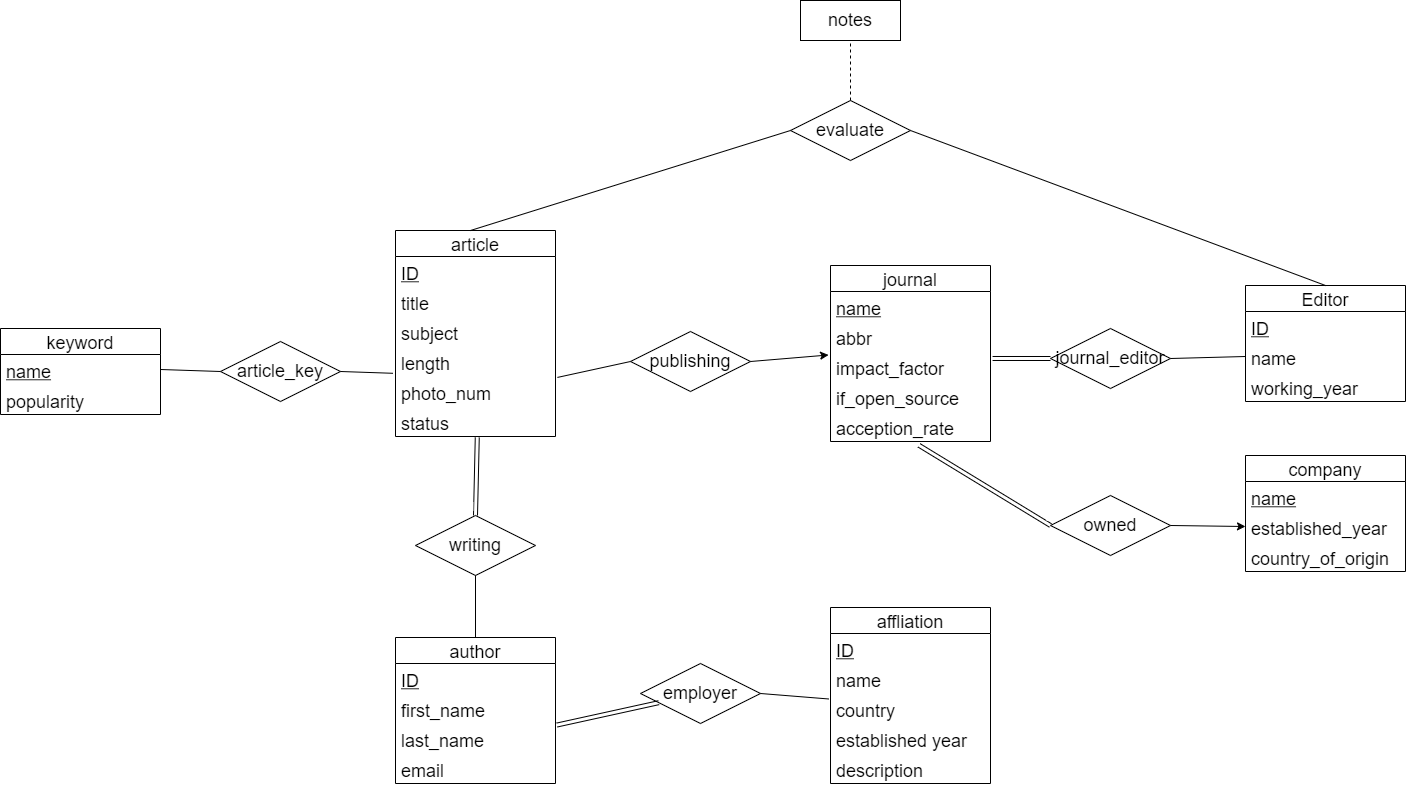

The diagram above was exported from draw.io. Its source (the exported page's mxGraphModel, read from the mxfile embedded in the PNG):
<mxGraphModel dx="3183" dy="701" grid="1" gridSize="10" guides="1" tooltips="1" connect="1" arrows="1" fold="1" page="1" pageScale="1" pageWidth="850" pageHeight="1100" math="0" shadow="0">
  <root>
    <mxCell id="0" />
    <mxCell id="1" parent="0" />
    <mxCell id="qoUQZ9O54iD7HRv461FT-34" value="journal_editor" style="shape=rhombus;perimeter=rhombusPerimeter;whiteSpace=wrap;html=1;align=center;fontSize=18;" vertex="1" parent="1">
      <mxGeometry x="140" y="488" width="120" height="60" as="geometry" />
    </mxCell>
    <mxCell id="qoUQZ9O54iD7HRv461FT-42" value="" style="shape=link;html=1;rounded=0;fontSize=18;exitX=1.013;exitY=0.233;exitDx=0;exitDy=0;exitPerimeter=0;entryX=0;entryY=0.5;entryDx=0;entryDy=0;" edge="1" parent="1" source="qoUQZ9O54iD7HRv461FT-4" target="qoUQZ9O54iD7HRv461FT-34">
      <mxGeometry relative="1" as="geometry">
        <mxPoint x="310" y="575" as="sourcePoint" />
        <mxPoint x="470" y="575" as="targetPoint" />
      </mxGeometry>
    </mxCell>
    <mxCell id="qoUQZ9O54iD7HRv461FT-43" value="1" style="resizable=0;html=1;align=right;verticalAlign=bottom;fontColor=#FFFFFF;" connectable="0" vertex="1" parent="qoUQZ9O54iD7HRv461FT-42">
      <mxGeometry x="1" relative="1" as="geometry" />
    </mxCell>
    <mxCell id="qoUQZ9O54iD7HRv461FT-44" value="" style="endArrow=none;html=1;fontSize=18;fontColor=#FFFFFF;exitX=1;exitY=0.5;exitDx=0;exitDy=0;entryX=0;entryY=0.5;entryDx=0;entryDy=0;" edge="1" parent="1" source="qoUQZ9O54iD7HRv461FT-34" target="qoUQZ9O54iD7HRv461FT-8">
      <mxGeometry width="50" height="50" relative="1" as="geometry">
        <mxPoint x="310" y="525" as="sourcePoint" />
        <mxPoint x="360" y="475" as="targetPoint" />
      </mxGeometry>
    </mxCell>
    <mxCell id="qoUQZ9O54iD7HRv461FT-45" value="owned" style="shape=rhombus;perimeter=rhombusPerimeter;whiteSpace=wrap;html=1;align=center;fontSize=18;" vertex="1" parent="1">
      <mxGeometry x="140" y="655" width="120" height="60" as="geometry" />
    </mxCell>
    <mxCell id="qoUQZ9O54iD7HRv461FT-46" value="" style="shape=link;html=1;rounded=0;fontSize=18;exitX=0.553;exitY=1.127;exitDx=0;exitDy=0;exitPerimeter=0;entryX=0;entryY=0.5;entryDx=0;entryDy=0;" edge="1" parent="1" source="qoUQZ9O54iD7HRv461FT-6" target="qoUQZ9O54iD7HRv461FT-45">
      <mxGeometry relative="1" as="geometry">
        <mxPoint x="92.07999999999993" y="527.9900000000001" as="sourcePoint" />
        <mxPoint x="130" y="515" as="targetPoint" />
      </mxGeometry>
    </mxCell>
    <mxCell id="qoUQZ9O54iD7HRv461FT-47" value="1" style="resizable=0;html=1;align=right;verticalAlign=bottom;fontColor=#FFFFFF;" connectable="0" vertex="1" parent="qoUQZ9O54iD7HRv461FT-46">
      <mxGeometry x="1" relative="1" as="geometry" />
    </mxCell>
    <mxCell id="qoUQZ9O54iD7HRv461FT-49" value="" style="endArrow=classic;html=1;fontSize=18;fontColor=#000000;exitX=1;exitY=0.5;exitDx=0;exitDy=0;entryX=0;entryY=0.5;entryDx=0;entryDy=0;" edge="1" parent="1" source="qoUQZ9O54iD7HRv461FT-45" target="qoUQZ9O54iD7HRv461FT-13">
      <mxGeometry width="50" height="50" relative="1" as="geometry">
        <mxPoint x="310" y="645" as="sourcePoint" />
        <mxPoint x="360" y="595" as="targetPoint" />
      </mxGeometry>
    </mxCell>
    <mxCell id="qoUQZ9O54iD7HRv461FT-50" value="publishing" style="shape=rhombus;perimeter=rhombusPerimeter;whiteSpace=wrap;html=1;align=center;fontSize=18;fontColor=#000000;" vertex="1" parent="1">
      <mxGeometry x="-280" y="491" width="120" height="60" as="geometry" />
    </mxCell>
    <mxCell id="qoUQZ9O54iD7HRv461FT-51" value="" style="endArrow=none;html=1;fontSize=18;fontColor=#000000;exitX=1.012;exitY=0.031;exitDx=0;exitDy=0;exitPerimeter=0;entryX=0;entryY=0.5;entryDx=0;entryDy=0;" edge="1" parent="1" source="qoUQZ9O54iD7HRv461FT-18" target="qoUQZ9O54iD7HRv461FT-50">
      <mxGeometry width="50" height="50" relative="1" as="geometry">
        <mxPoint x="-190" y="525" as="sourcePoint" />
        <mxPoint x="-140" y="475" as="targetPoint" />
      </mxGeometry>
    </mxCell>
    <mxCell id="qoUQZ9O54iD7HRv461FT-52" value="" style="endArrow=classic;html=1;fontSize=18;fontColor=#000000;entryX=-0.012;entryY=0.116;entryDx=0;entryDy=0;entryPerimeter=0;exitX=1;exitY=0.5;exitDx=0;exitDy=0;" edge="1" parent="1" source="qoUQZ9O54iD7HRv461FT-50" target="qoUQZ9O54iD7HRv461FT-4">
      <mxGeometry width="50" height="50" relative="1" as="geometry">
        <mxPoint x="-190" y="525" as="sourcePoint" />
        <mxPoint x="-140" y="475" as="targetPoint" />
      </mxGeometry>
    </mxCell>
    <mxCell id="qoUQZ9O54iD7HRv461FT-53" value="writing" style="shape=rhombus;perimeter=rhombusPerimeter;whiteSpace=wrap;html=1;align=center;fontSize=18;fontColor=#000000;" vertex="1" parent="1">
      <mxGeometry x="-495" y="675" width="120" height="60" as="geometry" />
    </mxCell>
    <mxCell id="qoUQZ9O54iD7HRv461FT-54" value="" style="shape=link;html=1;rounded=0;fontSize=18;exitX=0.511;exitY=1.033;exitDx=0;exitDy=0;exitPerimeter=0;entryX=0.5;entryY=0;entryDx=0;entryDy=0;" edge="1" parent="1" source="qoUQZ9O54iD7HRv461FT-19" target="qoUQZ9O54iD7HRv461FT-53">
      <mxGeometry relative="1" as="geometry">
        <mxPoint x="92.07999999999993" y="527.9900000000001" as="sourcePoint" />
        <mxPoint x="130" y="515" as="targetPoint" />
      </mxGeometry>
    </mxCell>
    <mxCell id="qoUQZ9O54iD7HRv461FT-55" value="1" style="resizable=0;html=1;align=right;verticalAlign=bottom;fontColor=#FFFFFF;" connectable="0" vertex="1" parent="qoUQZ9O54iD7HRv461FT-54">
      <mxGeometry x="1" relative="1" as="geometry" />
    </mxCell>
    <mxCell id="qoUQZ9O54iD7HRv461FT-56" value="" style="endArrow=none;html=1;fontSize=18;fontColor=#000000;exitX=0.5;exitY=1;exitDx=0;exitDy=0;entryX=0.5;entryY=0;entryDx=0;entryDy=0;" edge="1" parent="1" source="qoUQZ9O54iD7HRv461FT-53" target="qoUQZ9O54iD7HRv461FT-22">
      <mxGeometry width="50" height="50" relative="1" as="geometry">
        <mxPoint x="-20" y="645" as="sourcePoint" />
        <mxPoint x="-435" y="765" as="targetPoint" />
      </mxGeometry>
    </mxCell>
    <mxCell id="qoUQZ9O54iD7HRv461FT-57" value="article_key" style="shape=rhombus;perimeter=rhombusPerimeter;whiteSpace=wrap;html=1;align=center;fontSize=18;fontColor=#000000;" vertex="1" parent="1">
      <mxGeometry x="-690" y="501" width="120" height="60" as="geometry" />
    </mxCell>
    <mxCell id="qoUQZ9O54iD7HRv461FT-58" value="" style="endArrow=none;html=1;fontSize=18;fontColor=#000000;exitX=1;exitY=0.5;exitDx=0;exitDy=0;entryX=0;entryY=0.5;entryDx=0;entryDy=0;" edge="1" parent="1" source="qoUQZ9O54iD7HRv461FT-31" target="qoUQZ9O54iD7HRv461FT-57">
      <mxGeometry width="50" height="50" relative="1" as="geometry">
        <mxPoint x="-550" y="565" as="sourcePoint" />
        <mxPoint x="-440" y="525" as="targetPoint" />
      </mxGeometry>
    </mxCell>
    <mxCell id="qoUQZ9O54iD7HRv461FT-59" value="" style="endArrow=none;html=1;fontSize=18;fontColor=#000000;exitX=1;exitY=0.5;exitDx=0;exitDy=0;entryX=-0.016;entryY=-0.107;entryDx=0;entryDy=0;entryPerimeter=0;" edge="1" parent="1" source="qoUQZ9O54iD7HRv461FT-57" target="qoUQZ9O54iD7HRv461FT-18">
      <mxGeometry width="50" height="50" relative="1" as="geometry">
        <mxPoint x="-780" y="496" as="sourcePoint" />
        <mxPoint x="-710" y="498" as="targetPoint" />
      </mxGeometry>
    </mxCell>
    <mxCell id="qoUQZ9O54iD7HRv461FT-60" value="employer" style="shape=rhombus;perimeter=rhombusPerimeter;whiteSpace=wrap;html=1;align=center;fontSize=18;fontColor=#000000;" vertex="1" parent="1">
      <mxGeometry x="-270" y="823" width="120" height="60" as="geometry" />
    </mxCell>
    <mxCell id="qoUQZ9O54iD7HRv461FT-61" value="" style="shape=link;html=1;rounded=0;fontSize=18;exitX=1.01;exitY=0.05;exitDx=0;exitDy=0;exitPerimeter=0;" edge="1" parent="1" source="qoUQZ9O54iD7HRv461FT-24" target="qoUQZ9O54iD7HRv461FT-60">
      <mxGeometry relative="1" as="geometry">
        <mxPoint x="-250" y="585" as="sourcePoint" />
        <mxPoint x="-138.48000000000002" y="735.1899999999998" as="targetPoint" />
      </mxGeometry>
    </mxCell>
    <mxCell id="qoUQZ9O54iD7HRv461FT-62" value="1" style="resizable=0;html=1;align=right;verticalAlign=bottom;fontColor=#FFFFFF;" connectable="0" vertex="1" parent="qoUQZ9O54iD7HRv461FT-61">
      <mxGeometry x="1" relative="1" as="geometry" />
    </mxCell>
    <mxCell id="qoUQZ9O54iD7HRv461FT-63" value="" style="endArrow=none;html=1;fontSize=18;fontColor=#000000;exitX=1;exitY=0.5;exitDx=0;exitDy=0;entryX=-0.01;entryY=0.183;entryDx=0;entryDy=0;entryPerimeter=0;" edge="1" parent="1" source="qoUQZ9O54iD7HRv461FT-60" target="qoUQZ9O54iD7HRv461FT-28">
      <mxGeometry width="50" height="50" relative="1" as="geometry">
        <mxPoint x="-100" y="765" as="sourcePoint" />
        <mxPoint x="-50" y="715" as="targetPoint" />
      </mxGeometry>
    </mxCell>
    <mxCell id="qoUQZ9O54iD7HRv461FT-1" value="journal" style="swimlane;fontStyle=0;childLayout=stackLayout;horizontal=1;startSize=26;horizontalStack=0;resizeParent=1;resizeParentMax=0;resizeLast=0;collapsible=1;marginBottom=0;align=center;fontSize=18;" vertex="1" parent="1">
      <mxGeometry x="-80" y="425" width="160" height="176" as="geometry" />
    </mxCell>
    <mxCell id="qoUQZ9O54iD7HRv461FT-2" value="name" style="text;strokeColor=none;fillColor=none;spacingLeft=4;spacingRight=4;overflow=hidden;rotatable=0;points=[[0,0.5],[1,0.5]];portConstraint=eastwest;fontSize=18;fontStyle=4" vertex="1" parent="qoUQZ9O54iD7HRv461FT-1">
      <mxGeometry y="26" width="160" height="30" as="geometry" />
    </mxCell>
    <mxCell id="qoUQZ9O54iD7HRv461FT-3" value="abbr" style="text;strokeColor=none;fillColor=none;spacingLeft=4;spacingRight=4;overflow=hidden;rotatable=0;points=[[0,0.5],[1,0.5]];portConstraint=eastwest;fontSize=18;" vertex="1" parent="qoUQZ9O54iD7HRv461FT-1">
      <mxGeometry y="56" width="160" height="30" as="geometry" />
    </mxCell>
    <mxCell id="qoUQZ9O54iD7HRv461FT-4" value="impact_factor" style="text;strokeColor=none;fillColor=none;spacingLeft=4;spacingRight=4;overflow=hidden;rotatable=0;points=[[0,0.5],[1,0.5]];portConstraint=eastwest;fontSize=18;" vertex="1" parent="qoUQZ9O54iD7HRv461FT-1">
      <mxGeometry y="86" width="160" height="30" as="geometry" />
    </mxCell>
    <mxCell id="qoUQZ9O54iD7HRv461FT-5" value="if_open_source" style="text;strokeColor=none;fillColor=none;spacingLeft=4;spacingRight=4;overflow=hidden;rotatable=0;points=[[0,0.5],[1,0.5]];portConstraint=eastwest;fontSize=18;" vertex="1" parent="qoUQZ9O54iD7HRv461FT-1">
      <mxGeometry y="116" width="160" height="30" as="geometry" />
    </mxCell>
    <mxCell id="qoUQZ9O54iD7HRv461FT-6" value="acception_rate" style="text;strokeColor=none;fillColor=none;spacingLeft=4;spacingRight=4;overflow=hidden;rotatable=0;points=[[0,0.5],[1,0.5]];portConstraint=eastwest;fontSize=18;" vertex="1" parent="qoUQZ9O54iD7HRv461FT-1">
      <mxGeometry y="146" width="160" height="30" as="geometry" />
    </mxCell>
    <mxCell id="qoUQZ9O54iD7HRv461FT-15" value="article" style="swimlane;fontStyle=0;childLayout=stackLayout;horizontal=1;startSize=26;horizontalStack=0;resizeParent=1;resizeParentMax=0;resizeLast=0;collapsible=1;marginBottom=0;align=center;fontSize=18;" vertex="1" parent="1">
      <mxGeometry x="-515" y="390" width="160" height="206" as="geometry" />
    </mxCell>
    <mxCell id="qoUQZ9O54iD7HRv461FT-64" value="ID" style="text;strokeColor=none;fillColor=none;spacingLeft=4;spacingRight=4;overflow=hidden;rotatable=0;points=[[0,0.5],[1,0.5]];portConstraint=eastwest;fontSize=18;fontStyle=4" vertex="1" parent="qoUQZ9O54iD7HRv461FT-15">
      <mxGeometry y="26" width="160" height="30" as="geometry" />
    </mxCell>
    <mxCell id="qoUQZ9O54iD7HRv461FT-16" value="title" style="text;strokeColor=none;fillColor=none;spacingLeft=4;spacingRight=4;overflow=hidden;rotatable=0;points=[[0,0.5],[1,0.5]];portConstraint=eastwest;fontSize=18;" vertex="1" parent="qoUQZ9O54iD7HRv461FT-15">
      <mxGeometry y="56" width="160" height="30" as="geometry" />
    </mxCell>
    <mxCell id="qoUQZ9O54iD7HRv461FT-20" value="subject" style="text;strokeColor=none;fillColor=none;spacingLeft=4;spacingRight=4;overflow=hidden;rotatable=0;points=[[0,0.5],[1,0.5]];portConstraint=eastwest;fontSize=18;" vertex="1" parent="qoUQZ9O54iD7HRv461FT-15">
      <mxGeometry y="86" width="160" height="30" as="geometry" />
    </mxCell>
    <mxCell id="qoUQZ9O54iD7HRv461FT-17" value="length" style="text;strokeColor=none;fillColor=none;spacingLeft=4;spacingRight=4;overflow=hidden;rotatable=0;points=[[0,0.5],[1,0.5]];portConstraint=eastwest;fontSize=18;" vertex="1" parent="qoUQZ9O54iD7HRv461FT-15">
      <mxGeometry y="116" width="160" height="30" as="geometry" />
    </mxCell>
    <mxCell id="qoUQZ9O54iD7HRv461FT-18" value="photo_num" style="text;strokeColor=none;fillColor=none;spacingLeft=4;spacingRight=4;overflow=hidden;rotatable=0;points=[[0,0.5],[1,0.5]];portConstraint=eastwest;fontSize=18;" vertex="1" parent="qoUQZ9O54iD7HRv461FT-15">
      <mxGeometry y="146" width="160" height="30" as="geometry" />
    </mxCell>
    <mxCell id="qoUQZ9O54iD7HRv461FT-19" value="status" style="text;strokeColor=none;fillColor=none;spacingLeft=4;spacingRight=4;overflow=hidden;rotatable=0;points=[[0,0.5],[1,0.5]];portConstraint=eastwest;fontSize=18;" vertex="1" parent="qoUQZ9O54iD7HRv461FT-15">
      <mxGeometry y="176" width="160" height="30" as="geometry" />
    </mxCell>
    <mxCell id="qoUQZ9O54iD7HRv461FT-30" value="keyword" style="swimlane;fontStyle=0;childLayout=stackLayout;horizontal=1;startSize=26;horizontalStack=0;resizeParent=1;resizeParentMax=0;resizeLast=0;collapsible=1;marginBottom=0;align=center;fontSize=18;" vertex="1" parent="1">
      <mxGeometry x="-910" y="488" width="160" height="86" as="geometry" />
    </mxCell>
    <mxCell id="qoUQZ9O54iD7HRv461FT-31" value="name" style="text;strokeColor=none;fillColor=none;spacingLeft=4;spacingRight=4;overflow=hidden;rotatable=0;points=[[0,0.5],[1,0.5]];portConstraint=eastwest;fontSize=18;fontStyle=4" vertex="1" parent="qoUQZ9O54iD7HRv461FT-30">
      <mxGeometry y="26" width="160" height="30" as="geometry" />
    </mxCell>
    <mxCell id="qoUQZ9O54iD7HRv461FT-32" value="popularity" style="text;strokeColor=none;fillColor=none;spacingLeft=4;spacingRight=4;overflow=hidden;rotatable=0;points=[[0,0.5],[1,0.5]];portConstraint=eastwest;fontSize=18;" vertex="1" parent="qoUQZ9O54iD7HRv461FT-30">
      <mxGeometry y="56" width="160" height="30" as="geometry" />
    </mxCell>
    <mxCell id="qoUQZ9O54iD7HRv461FT-22" value="author" style="swimlane;fontStyle=0;childLayout=stackLayout;horizontal=1;startSize=26;horizontalStack=0;resizeParent=1;resizeParentMax=0;resizeLast=0;collapsible=1;marginBottom=0;align=center;fontSize=18;" vertex="1" parent="1">
      <mxGeometry x="-515" y="797" width="160" height="146" as="geometry" />
    </mxCell>
    <mxCell id="qoUQZ9O54iD7HRv461FT-65" value="ID" style="text;strokeColor=none;fillColor=none;spacingLeft=4;spacingRight=4;overflow=hidden;rotatable=0;points=[[0,0.5],[1,0.5]];portConstraint=eastwest;fontSize=18;fontStyle=4" vertex="1" parent="qoUQZ9O54iD7HRv461FT-22">
      <mxGeometry y="26" width="160" height="30" as="geometry" />
    </mxCell>
    <mxCell id="qoUQZ9O54iD7HRv461FT-23" value="first_name" style="text;strokeColor=none;fillColor=none;spacingLeft=4;spacingRight=4;overflow=hidden;rotatable=0;points=[[0,0.5],[1,0.5]];portConstraint=eastwest;fontSize=18;" vertex="1" parent="qoUQZ9O54iD7HRv461FT-22">
      <mxGeometry y="56" width="160" height="30" as="geometry" />
    </mxCell>
    <mxCell id="qoUQZ9O54iD7HRv461FT-24" value="last_name" style="text;strokeColor=none;fillColor=none;spacingLeft=4;spacingRight=4;overflow=hidden;rotatable=0;points=[[0,0.5],[1,0.5]];portConstraint=eastwest;fontSize=18;" vertex="1" parent="qoUQZ9O54iD7HRv461FT-22">
      <mxGeometry y="86" width="160" height="30" as="geometry" />
    </mxCell>
    <mxCell id="qoUQZ9O54iD7HRv461FT-25" value="email" style="text;strokeColor=none;fillColor=none;spacingLeft=4;spacingRight=4;overflow=hidden;rotatable=0;points=[[0,0.5],[1,0.5]];portConstraint=eastwest;fontSize=18;" vertex="1" parent="qoUQZ9O54iD7HRv461FT-22">
      <mxGeometry y="116" width="160" height="30" as="geometry" />
    </mxCell>
    <mxCell id="qoUQZ9O54iD7HRv461FT-26" value="affliation" style="swimlane;fontStyle=0;childLayout=stackLayout;horizontal=1;startSize=26;horizontalStack=0;resizeParent=1;resizeParentMax=0;resizeLast=0;collapsible=1;marginBottom=0;align=center;fontSize=18;" vertex="1" parent="1">
      <mxGeometry x="-80" y="767" width="160" height="176" as="geometry" />
    </mxCell>
    <mxCell id="qoUQZ9O54iD7HRv461FT-67" value="ID" style="text;strokeColor=none;fillColor=none;spacingLeft=4;spacingRight=4;overflow=hidden;rotatable=0;points=[[0,0.5],[1,0.5]];portConstraint=eastwest;fontSize=18;fontStyle=4" vertex="1" parent="qoUQZ9O54iD7HRv461FT-26">
      <mxGeometry y="26" width="160" height="30" as="geometry" />
    </mxCell>
    <mxCell id="qoUQZ9O54iD7HRv461FT-27" value="name" style="text;strokeColor=none;fillColor=none;spacingLeft=4;spacingRight=4;overflow=hidden;rotatable=0;points=[[0,0.5],[1,0.5]];portConstraint=eastwest;fontSize=18;" vertex="1" parent="qoUQZ9O54iD7HRv461FT-26">
      <mxGeometry y="56" width="160" height="30" as="geometry" />
    </mxCell>
    <mxCell id="qoUQZ9O54iD7HRv461FT-28" value="country" style="text;strokeColor=none;fillColor=none;spacingLeft=4;spacingRight=4;overflow=hidden;rotatable=0;points=[[0,0.5],[1,0.5]];portConstraint=eastwest;fontSize=18;" vertex="1" parent="qoUQZ9O54iD7HRv461FT-26">
      <mxGeometry y="86" width="160" height="30" as="geometry" />
    </mxCell>
    <mxCell id="qoUQZ9O54iD7HRv461FT-29" value="established year" style="text;strokeColor=none;fillColor=none;spacingLeft=4;spacingRight=4;overflow=hidden;rotatable=0;points=[[0,0.5],[1,0.5]];portConstraint=eastwest;fontSize=18;" vertex="1" parent="qoUQZ9O54iD7HRv461FT-26">
      <mxGeometry y="116" width="160" height="30" as="geometry" />
    </mxCell>
    <mxCell id="qoUQZ9O54iD7HRv461FT-66" value="description" style="text;strokeColor=none;fillColor=none;spacingLeft=4;spacingRight=4;overflow=hidden;rotatable=0;points=[[0,0.5],[1,0.5]];portConstraint=eastwest;fontSize=18;" vertex="1" parent="qoUQZ9O54iD7HRv461FT-26">
      <mxGeometry y="146" width="160" height="30" as="geometry" />
    </mxCell>
    <mxCell id="qoUQZ9O54iD7HRv461FT-7" value="Editor" style="swimlane;fontStyle=0;childLayout=stackLayout;horizontal=1;startSize=26;horizontalStack=0;resizeParent=1;resizeParentMax=0;resizeLast=0;collapsible=1;marginBottom=0;align=center;fontSize=18;" vertex="1" parent="1">
      <mxGeometry x="335" y="445" width="160" height="116" as="geometry" />
    </mxCell>
    <mxCell id="qoUQZ9O54iD7HRv461FT-10" value="ID" style="text;strokeColor=none;fillColor=none;spacingLeft=4;spacingRight=4;overflow=hidden;rotatable=0;points=[[0,0.5],[1,0.5]];portConstraint=eastwest;fontSize=18;fontStyle=4" vertex="1" parent="qoUQZ9O54iD7HRv461FT-7">
      <mxGeometry y="26" width="160" height="30" as="geometry" />
    </mxCell>
    <mxCell id="qoUQZ9O54iD7HRv461FT-8" value="name" style="text;strokeColor=none;fillColor=none;spacingLeft=4;spacingRight=4;overflow=hidden;rotatable=0;points=[[0,0.5],[1,0.5]];portConstraint=eastwest;fontSize=18;" vertex="1" parent="qoUQZ9O54iD7HRv461FT-7">
      <mxGeometry y="56" width="160" height="30" as="geometry" />
    </mxCell>
    <mxCell id="qoUQZ9O54iD7HRv461FT-9" value="working_year" style="text;strokeColor=none;fillColor=none;spacingLeft=4;spacingRight=4;overflow=hidden;rotatable=0;points=[[0,0.5],[1,0.5]];portConstraint=eastwest;fontSize=18;" vertex="1" parent="qoUQZ9O54iD7HRv461FT-7">
      <mxGeometry y="86" width="160" height="30" as="geometry" />
    </mxCell>
    <mxCell id="qoUQZ9O54iD7HRv461FT-11" value="company" style="swimlane;fontStyle=0;childLayout=stackLayout;horizontal=1;startSize=26;horizontalStack=0;resizeParent=1;resizeParentMax=0;resizeLast=0;collapsible=1;marginBottom=0;align=center;fontSize=18;" vertex="1" parent="1">
      <mxGeometry x="335" y="615" width="160" height="116" as="geometry" />
    </mxCell>
    <mxCell id="qoUQZ9O54iD7HRv461FT-12" value="name" style="text;strokeColor=none;fillColor=none;spacingLeft=4;spacingRight=4;overflow=hidden;rotatable=0;points=[[0,0.5],[1,0.5]];portConstraint=eastwest;fontSize=18;fontStyle=4" vertex="1" parent="qoUQZ9O54iD7HRv461FT-11">
      <mxGeometry y="26" width="160" height="30" as="geometry" />
    </mxCell>
    <mxCell id="qoUQZ9O54iD7HRv461FT-13" value="established_year" style="text;strokeColor=none;fillColor=none;spacingLeft=4;spacingRight=4;overflow=hidden;rotatable=0;points=[[0,0.5],[1,0.5]];portConstraint=eastwest;fontSize=18;" vertex="1" parent="qoUQZ9O54iD7HRv461FT-11">
      <mxGeometry y="56" width="160" height="30" as="geometry" />
    </mxCell>
    <mxCell id="qoUQZ9O54iD7HRv461FT-14" value="country_of_origin" style="text;strokeColor=none;fillColor=none;spacingLeft=4;spacingRight=4;overflow=hidden;rotatable=0;points=[[0,0.5],[1,0.5]];portConstraint=eastwest;fontSize=18;" vertex="1" parent="qoUQZ9O54iD7HRv461FT-11">
      <mxGeometry y="86" width="160" height="30" as="geometry" />
    </mxCell>
    <mxCell id="qoUQZ9O54iD7HRv461FT-68" value="evaluate" style="shape=rhombus;perimeter=rhombusPerimeter;whiteSpace=wrap;html=1;align=center;fontSize=18;fontColor=#000000;" vertex="1" parent="1">
      <mxGeometry x="-120" y="260" width="120" height="60" as="geometry" />
    </mxCell>
    <mxCell id="qoUQZ9O54iD7HRv461FT-69" value="" style="endArrow=none;html=1;fontSize=18;fontColor=#000000;entryX=0;entryY=0.5;entryDx=0;entryDy=0;" edge="1" parent="1" target="qoUQZ9O54iD7HRv461FT-68">
      <mxGeometry width="50" height="50" relative="1" as="geometry">
        <mxPoint x="-440" y="390" as="sourcePoint" />
        <mxPoint x="-390" y="340" as="targetPoint" />
      </mxGeometry>
    </mxCell>
    <mxCell id="qoUQZ9O54iD7HRv461FT-70" value="" style="endArrow=none;html=1;fontSize=18;fontColor=#000000;entryX=1;entryY=0.5;entryDx=0;entryDy=0;exitX=0.5;exitY=0;exitDx=0;exitDy=0;" edge="1" parent="1" source="qoUQZ9O54iD7HRv461FT-7" target="qoUQZ9O54iD7HRv461FT-68">
      <mxGeometry width="50" height="50" relative="1" as="geometry">
        <mxPoint x="-190" y="560" as="sourcePoint" />
        <mxPoint x="-140" y="510" as="targetPoint" />
      </mxGeometry>
    </mxCell>
    <mxCell id="qoUQZ9O54iD7HRv461FT-71" value="notes" style="whiteSpace=wrap;html=1;align=center;fontSize=18;fontColor=#000000;" vertex="1" parent="1">
      <mxGeometry x="-110" y="160" width="100" height="40" as="geometry" />
    </mxCell>
    <mxCell id="qoUQZ9O54iD7HRv461FT-72" value="" style="endArrow=none;dashed=1;html=1;fontSize=18;fontColor=#000000;entryX=0.5;entryY=1;entryDx=0;entryDy=0;exitX=0.5;exitY=0;exitDx=0;exitDy=0;" edge="1" parent="1" source="qoUQZ9O54iD7HRv461FT-68" target="qoUQZ9O54iD7HRv461FT-71">
      <mxGeometry width="50" height="50" relative="1" as="geometry">
        <mxPoint x="-190" y="420" as="sourcePoint" />
        <mxPoint x="-140" y="370" as="targetPoint" />
      </mxGeometry>
    </mxCell>
  </root>
</mxGraphModel>